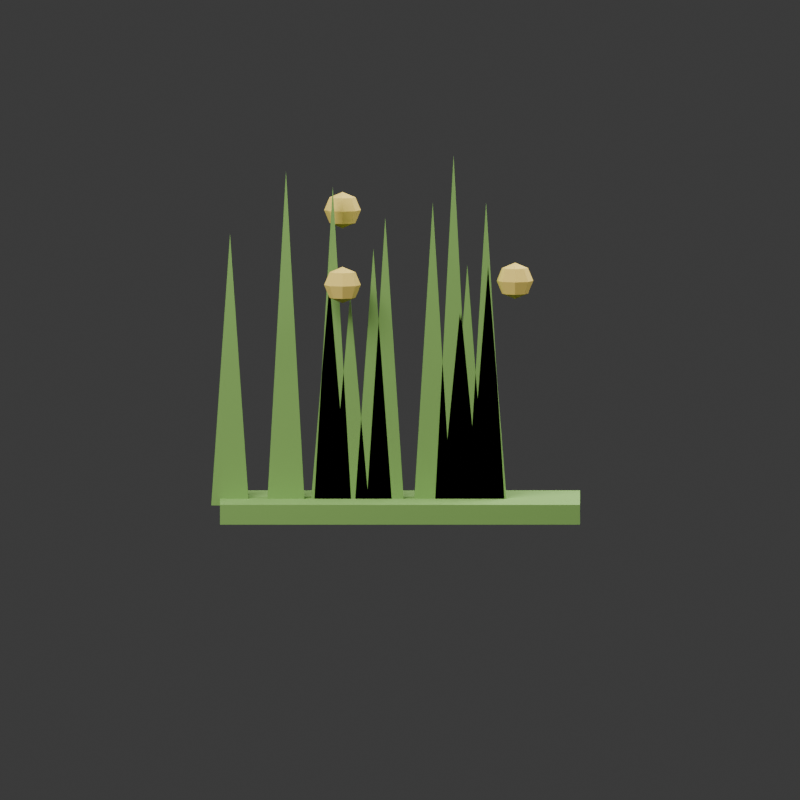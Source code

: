# Source: GG-VEG-GRASS-COASTAL-DUNE-001.blend  (saved by Blender 5.2.44; exported with 4.5.12 LTS)
import bpy
from mathutils import Matrix  # noqa: F401  (used for matrix-valued properties, if any)

bpy.ops.wm.read_factory_settings(use_empty=True)
scene = bpy.context.scene
scene.name = 'Scene'

# ---- collections
col_collection = bpy.data.collections.new('Collection'); scene.collection.children.link(col_collection)

# ---- materials (node trees are filled in below, after node groups)
mat_gg_mat_coastal_foliage_atlas = bpy.data.materials.new('GG_MAT_COASTAL_FOLIAGE_ATLAS')
mat_gg_mat_coastal_foliage_atlas.diffuse_color = (0.2, 0.38, 0.09, 1.0)
mat_gg_mat_coastal_accent_atlas = bpy.data.materials.new('GG_MAT_COASTAL_ACCENT_ATLAS')
mat_gg_mat_coastal_accent_atlas.diffuse_color = (0.83, 0.62, 0.14, 1.0)

# ---- material node trees
mat_gg_mat_coastal_foliage_atlas.use_nodes = True; mat_gg_mat_coastal_foliage_atlas.node_tree.nodes.clear()
_N = mat_gg_mat_coastal_foliage_atlas.node_tree.nodes; _L = mat_gg_mat_coastal_foliage_atlas.node_tree.links
n0 = _N.new('ShaderNodeBsdfPrincipled'); n0.name = 'Principled BSDF'; n0.location = (-200, 100)
n0.inputs[0].default_value = (0.2, 0.38, 0.09, 1.0)
n0.inputs[2].default_value = 0.82
n0.inputs[10].default_value = 0.005
n1 = _N.new('ShaderNodeOutputMaterial'); n1.name = 'Material Output'; n1.location = (200, 100)
_L.new(n0.outputs[0], n1.inputs[0])
n1.is_active_output = True
mat_gg_mat_coastal_accent_atlas.use_nodes = True; mat_gg_mat_coastal_accent_atlas.node_tree.nodes.clear()
_N = mat_gg_mat_coastal_accent_atlas.node_tree.nodes; _L = mat_gg_mat_coastal_accent_atlas.node_tree.links
n0 = _N.new('ShaderNodeBsdfPrincipled'); n0.name = 'Principled BSDF'; n0.location = (-200, 100)
n0.inputs[0].default_value = (0.83, 0.62, 0.14, 1.0)
n0.inputs[2].default_value = 0.82
n0.inputs[10].default_value = 0.005
n1 = _N.new('ShaderNodeOutputMaterial'); n1.name = 'Material Output'; n1.location = (200, 100)
_L.new(n0.outputs[0], n1.inputs[0])
n1.is_active_output = True

# ---- world
world_world = bpy.data.worlds.new('World'); scene.world = world_world
world_world.use_nodes = True; world_world.node_tree.nodes.clear()
_N = world_world.node_tree.nodes; _L = world_world.node_tree.links
n0 = _N.new('ShaderNodeOutputWorld'); n0.name = 'World Output'; n0.location = (200, 100)
n1 = _N.new('ShaderNodeBackground'); n1.name = 'Background'; n1.location = (-200, 100)
n1.inputs[0].default_value = (0.05088, 0.05088, 0.05088, 1.0)
_L.new(n1.outputs[0], n0.inputs[0])
n0.is_active_output = True
world_world.color = (0.055, 0.07, 0.055)
world_world.sun_shadow_jitter_overblur = 0.0

# ---- cameras
cam_camera_004 = bpy.data.cameras.new('Camera.004')
cam_camera_004.type = 'ORTHO'
cam_camera_004.ortho_scale = 2.4

# ---- lights
light_area_006 = bpy.data.lights.new('Area.006', 'AREA')
light_area_006.energy = 850.0
light_area_006.shape = 'DISK'
light_area_006.size = 5.0
light_area_006.size_y = 1.0
light_area_007 = bpy.data.lights.new('Area.007', 'AREA')
light_area_007.energy = 350.0
light_area_007.size = 4.0
light_area_007.size_y = 1.0

# ---- meshes
me_cube_010 = bpy.data.meshes.new('Cube.010')
me_cube_010.from_pydata([(-0.54, -0.156, -0.03), (-0.54, -0.156, 0.03), (-0.54, 0.156, -0.03), (-0.54, 0.156, 0.03), (0.54, -0.156, -0.03), (0.54, -0.156, 0.03), (0.54, 0.156, -0.03), (0.54, 0.156, 0.03)], [], [(0, 1, 3, 2), (2, 3, 7, 6), (6, 7, 5, 4), (4, 5, 1, 0), (2, 6, 4, 0), (7, 3, 1, 5)])
_uv = me_cube_010.uv_layers.new(name='UVMap')
_uv.uv.foreach_set('vector', [0.375, 0.0, 0.625, 0.0, 0.625, 0.25, 0.375, 0.25, 0.375, 0.25, 0.625, 0.25, 0.625, 0.5, 0.375, 0.5, 0.375, 0.5, 0.625, 0.5, 0.625, 0.75, 0.375, 0.75, 0.375, 0.75, 0.625, 0.75, 0.625, 1.0, 0.375, 1.0, 0.125, 0.5, 0.375, 0.5, 0.375, 0.75, 0.125, 0.75, 0.625, 0.5, 0.875, 0.5, 0.875, 0.75, 0.625, 0.75])
me_cube_010.materials.append(mat_gg_mat_coastal_foliage_atlas)
me_cube_010.update()
me_gg_veg_module_1_mesh_009 = bpy.data.meshes.new('GG_VEG_MODULE_1_MESH.009')
me_gg_veg_module_1_mesh_009.from_pydata([(0.1229, -0.026, 0.04), (0.2354, -0.026, 0.04), (0.1792, -0.026, 0.6224), (0.1229, 0.026, 0.04), (0.2354, 0.026, 0.04), (0.1792, 0.026, 0.6224)], [], [(0, 1, 2), (3, 5, 4), (0, 3, 4, 1), (1, 4, 5, 2), (2, 5, 3, 0)])
me_gg_veg_module_1_mesh_009.materials.append(mat_gg_mat_coastal_foliage_atlas)
me_gg_veg_module_1_mesh_009.update()
me_gg_veg_module_2_mesh_009 = bpy.data.meshes.new('GG_VEG_MODULE_2_MESH.009')
me_gg_veg_module_2_mesh_009.from_pydata([(0.2019, -0.026, 0.04), (0.3144, -0.026, 0.04), (0.2582, -0.026, 0.9517), (0.2019, 0.026, 0.04), (0.3144, 0.026, 0.04), (0.2582, 0.026, 0.9517)], [], [(0, 1, 2), (3, 5, 4), (0, 3, 4, 1), (1, 4, 5, 2), (2, 5, 3, 0)])
me_gg_veg_module_2_mesh_009.materials.append(mat_gg_mat_coastal_foliage_atlas)
me_gg_veg_module_2_mesh_009.update()
me_gg_veg_module_3_mesh_009 = bpy.data.meshes.new('GG_VEG_MODULE_3_MESH.009')
me_gg_veg_module_3_mesh_009.from_pydata([(0.1457, -0.026, 0.04), (0.2582, -0.026, 0.04), (0.2019, -0.026, 0.7635), (0.1457, 0.026, 0.04), (0.2582, 0.026, 0.04), (0.2019, 0.026, 0.7635)], [], [(0, 1, 2), (3, 5, 4), (0, 3, 4, 1), (1, 4, 5, 2), (2, 5, 3, 0)])
me_gg_veg_module_3_mesh_009.materials.append(mat_gg_mat_coastal_foliage_atlas)
me_gg_veg_module_3_mesh_009.update()
me_gg_veg_module_4_mesh_009 = bpy.data.meshes.new('GG_VEG_MODULE_4_MESH.009')
me_gg_veg_module_4_mesh_009.from_pydata([(0.1044, -0.026, 0.04), (0.2169, -0.026, 0.04), (0.1606, -0.026, 1.093), (0.1044, 0.026, 0.04), (0.2169, 0.026, 0.04), (0.1606, 0.026, 1.093)], [], [(0, 1, 2), (3, 5, 4), (0, 3, 4, 1), (1, 4, 5, 2), (2, 5, 3, 0)])
me_gg_veg_module_4_mesh_009.materials.append(mat_gg_mat_coastal_foliage_atlas)
me_gg_veg_module_4_mesh_009.update()
me_gg_veg_module_5_mesh_008 = bpy.data.meshes.new('GG_VEG_MODULE_5_MESH.008')
me_gg_veg_module_5_mesh_008.from_pydata([(-0.1005, -0.026, 0.04), (0.012, -0.026, 0.04), (-0.04425, -0.026, 0.9046), (-0.1005, 0.026, 0.04), (0.012, 0.026, 0.04), (-0.04425, 0.026, 0.9046)], [], [(0, 1, 2), (3, 5, 4), (0, 3, 4, 1), (1, 4, 5, 2), (2, 5, 3, 0)])
me_gg_veg_module_5_mesh_008.materials.append(mat_gg_mat_coastal_foliage_atlas)
me_gg_veg_module_5_mesh_008.update()
me_gg_veg_module_6_mesh_007 = bpy.data.meshes.new('GG_VEG_MODULE_6_MESH.007')
me_gg_veg_module_6_mesh_007.from_pydata([(-0.2677, -0.026, 0.04), (-0.1552, -0.026, 0.04), (-0.2115, -0.026, 0.7165), (-0.2677, 0.026, 0.04), (-0.1552, 0.026, 0.04), (-0.2115, 0.026, 0.7165)], [], [(0, 1, 2), (3, 5, 4), (0, 3, 4, 1), (1, 4, 5, 2), (2, 5, 3, 0)])
me_gg_veg_module_6_mesh_007.materials.append(mat_gg_mat_coastal_foliage_atlas)
me_gg_veg_module_6_mesh_007.update()
me_gg_veg_module_7_mesh_006 = bpy.data.meshes.new('GG_VEG_MODULE_7_MESH.006')
me_gg_veg_module_7_mesh_006.from_pydata([(-0.3983, -0.026, 0.04), (-0.2858, -0.026, 0.04), (-0.3421, -0.026, 1.046), (-0.3983, 0.026, 0.04), (-0.2858, 0.026, 0.04), (-0.3421, 0.026, 1.046)], [], [(0, 1, 2), (3, 5, 4), (0, 3, 4, 1), (1, 4, 5, 2), (2, 5, 3, 0)])
me_gg_veg_module_7_mesh_006.materials.append(mat_gg_mat_coastal_foliage_atlas)
me_gg_veg_module_7_mesh_006.update()
me_gg_veg_module_8_mesh_006 = bpy.data.meshes.new('GG_VEG_MODULE_8_MESH.006')
me_gg_veg_module_8_mesh_006.from_pydata([(-0.5661, -0.026, 0.04), (-0.4536, -0.026, 0.04), (-0.5099, -0.026, 0.8576), (-0.5661, 0.026, 0.04), (-0.4536, 0.026, 0.04), (-0.5099, 0.026, 0.8576)], [], [(0, 1, 2), (3, 5, 4), (0, 3, 4, 1), (1, 4, 5, 2), (2, 5, 3, 0)])
me_gg_veg_module_8_mesh_006.materials.append(mat_gg_mat_coastal_foliage_atlas)
me_gg_veg_module_8_mesh_006.update()
me_gg_veg_module_9_mesh_005 = bpy.data.meshes.new('GG_VEG_MODULE_9_MESH.005')
me_gg_veg_module_9_mesh_005.from_pydata([(-0.2055, -0.026, 0.04), (-0.09304, -0.026, 0.04), (-0.1493, -0.026, 0.6694), (-0.2055, 0.026, 0.04), (-0.09304, 0.026, 0.04), (-0.1493, 0.026, 0.6694)], [], [(0, 1, 2), (3, 5, 4), (0, 3, 4, 1), (1, 4, 5, 2), (2, 5, 3, 0)])
me_gg_veg_module_9_mesh_005.materials.append(mat_gg_mat_coastal_foliage_atlas)
me_gg_veg_module_9_mesh_005.update()
me_gg_veg_module_10_mesh_004 = bpy.data.meshes.new('GG_VEG_MODULE_10_MESH.004')
me_gg_veg_module_10_mesh_004.from_pydata([(-0.258, -0.026, 0.04), (-0.1455, -0.026, 0.04), (-0.2017, -0.026, 0.9987), (-0.258, 0.026, 0.04), (-0.1455, 0.026, 0.04), (-0.2017, 0.026, 0.9987)], [], [(0, 1, 2), (3, 5, 4), (0, 3, 4, 1), (1, 4, 5, 2), (2, 5, 3, 0)])
me_gg_veg_module_10_mesh_004.materials.append(mat_gg_mat_coastal_foliage_atlas)
me_gg_veg_module_10_mesh_004.update()
me_gg_veg_module_11_mesh_004 = bpy.data.meshes.new('GG_VEG_MODULE_11_MESH.004')
me_gg_veg_module_11_mesh_004.from_pydata([(-0.1359, -0.026, 0.04), (-0.02337, -0.026, 0.04), (-0.07962, -0.026, 0.8106), (-0.1359, 0.026, 0.04), (-0.02337, 0.026, 0.04), (-0.07962, 0.026, 0.8106)], [], [(0, 1, 2), (3, 5, 4), (0, 3, 4, 1), (1, 4, 5, 2), (2, 5, 3, 0)])
me_gg_veg_module_11_mesh_004.materials.append(mat_gg_mat_coastal_foliage_atlas)
me_gg_veg_module_11_mesh_004.update()
me_gg_veg_module_12_mesh_003 = bpy.data.meshes.new('GG_VEG_MODULE_12_MESH.003')
me_gg_veg_module_12_mesh_003.from_pydata([(0.1274, -0.026, 0.04), (0.2399, -0.026, 0.04), (0.1837, -0.026, 0.6224), (0.1274, 0.026, 0.04), (0.2399, 0.026, 0.04), (0.1837, 0.026, 0.6224)], [], [(0, 1, 2), (3, 5, 4), (0, 3, 4, 1), (1, 4, 5, 2), (2, 5, 3, 0)])
me_gg_veg_module_12_mesh_003.materials.append(mat_gg_mat_coastal_foliage_atlas)
me_gg_veg_module_12_mesh_003.update()
me_gg_veg_module_13_mesh_003 = bpy.data.meshes.new('GG_VEG_MODULE_13_MESH.003')
me_gg_veg_module_13_mesh_003.from_pydata([(0.04197, -0.026, 0.04), (0.1545, -0.026, 0.04), (0.09822, -0.026, 0.9517), (0.04197, 0.026, 0.04), (0.1545, 0.026, 0.04), (0.09822, 0.026, 0.9517)], [], [(0, 1, 2), (3, 5, 4), (0, 3, 4, 1), (1, 4, 5, 2), (2, 5, 3, 0)])
me_gg_veg_module_13_mesh_003.materials.append(mat_gg_mat_coastal_foliage_atlas)
me_gg_veg_module_13_mesh_003.update()
me_gg_veg_module_14_mesh_002 = bpy.data.meshes.new('GG_VEG_MODULE_14_MESH.002')
me_gg_veg_module_14_mesh_002.from_pydata([(0.208, -0.026, 0.04), (0.3205, -0.026, 0.04), (0.2642, -0.026, 0.7635), (0.208, 0.026, 0.04), (0.3205, 0.026, 0.04), (0.2642, 0.026, 0.7635)], [], [(0, 1, 2), (3, 5, 4), (0, 3, 4, 1), (1, 4, 5, 2), (2, 5, 3, 0)])
me_gg_veg_module_14_mesh_002.materials.append(mat_gg_mat_coastal_foliage_atlas)
me_gg_veg_module_14_mesh_002.update()
me_sphere_018 = bpy.data.meshes.new('Sphere.018')
me_sphere_018.from_pydata([(0.0, 0.0, 0.055), (0.0, 0.02475, 0.03889), (0.0, 0.035, 0.0), (0.0, 0.02475, -0.03889), (0.0, 0.0, -0.055), (0.0275, 0.0175, 0.03889), (0.03889, 0.02475, 0.0), (0.0275, 0.0175, -0.03889), (0.03889, 0.0, 0.03889), (0.055, 0.0, 0.0), (0.03889, 0.0, -0.03889), (0.0275, -0.0175, 0.03889), (0.03889, -0.02475, 0.0), (0.0275, -0.0175, -0.03889), (0.0, -0.02475, 0.03889), (0.0, -0.035, 0.0), (0.0, -0.02475, -0.03889), (-0.0275, -0.0175, 0.03889), (-0.03889, -0.02475, 0.0), (-0.0275, -0.0175, -0.03889), (-0.03889, 0.0, 0.03889), (-0.055, 0.0, 0.0), (-0.03889, 0.0, -0.03889), (-0.0275, 0.0175, 0.03889), (-0.03889, 0.02475, 0.0), (-0.0275, 0.0175, -0.03889)], [], [(3, 2, 6, 7), (1, 0, 5), (4, 3, 7), (2, 1, 5, 6), (4, 7, 10), (6, 5, 8, 9), (7, 6, 9, 10), (5, 0, 8), (8, 0, 11), (4, 10, 13), (9, 8, 11, 12), (10, 9, 12, 13), (13, 12, 15, 16), (11, 0, 14), (4, 13, 16), (12, 11, 14, 15), (16, 15, 18, 19), (14, 0, 17), (4, 16, 19), (15, 14, 17, 18), (19, 18, 21, 22), (17, 0, 20), (4, 19, 22), (18, 17, 20, 21), (22, 21, 24, 25), (20, 0, 23), (4, 22, 25), (21, 20, 23, 24), (25, 24, 2, 3), (23, 0, 1), (4, 25, 3), (24, 23, 1, 2)])
_uv = me_sphere_018.uv_layers.new(name='UVMap')
_uv.uv.foreach_set('vector', [0.75, 0.25, 0.75, 0.5, 0.625, 0.5, 0.625, 0.25, 0.75, 0.75, 0.6875, 1.0, 0.625, 0.75, 0.6875, 0.0, 0.75, 0.25, 0.625, 0.25, 0.75, 0.5, 0.75, 0.75, 0.625, 0.75, 0.625, 0.5, 0.5625, 0.0, 0.625, 0.25, 0.5, 0.25, 0.625, 0.5, 0.625, 0.75, 0.5, 0.75, 0.5, 0.5, 0.625, 0.25, 0.625, 0.5, 0.5, 0.5, 0.5, 0.25, 0.625, 0.75, 0.5625, 1.0, 0.5, 0.75, 0.5, 0.75, 0.4375, 1.0, 0.375, 0.75, 0.4375, 0.0, 0.5, 0.25, 0.375, 0.25, 0.5, 0.5, 0.5, 0.75, 0.375, 0.75, 0.375, 0.5, 0.5, 0.25, 0.5, 0.5, 0.375, 0.5, 0.375, 0.25, 0.375, 0.25, 0.375, 0.5, 0.25, 0.5, 0.25, 0.25, 0.375, 0.75, 0.3125, 1.0, 0.25, 0.75, 0.3125, 0.0, 0.375, 0.25, 0.25, 0.25, 0.375, 0.5, 0.375, 0.75, 0.25, 0.75, 0.25, 0.5, 0.25, 0.25, 0.25, 0.5, 0.125, 0.5, 0.125, 0.25, 0.25, 0.75, 0.1875, 1.0, 0.125, 0.75, 0.1875, 0.0, 0.25, 0.25, 0.125, 0.25, 0.25, 0.5, 0.25, 0.75, 0.125, 0.75, 0.125, 0.5, 0.125, 0.25, 0.125, 0.5, 0.0, 0.5, 0.0, 0.25, 0.125, 0.75, 0.0625, 1.0, 0.0, 0.75, 0.0625, 0.0, 0.125, 0.25, 0.0, 0.25, 0.125, 0.5, 0.125, 0.75, 0.0, 0.75, 0.0, 0.5, 1.0, 0.25, 1.0, 0.5, 0.875, 0.5, 0.875, 0.25, 1.0, 0.75, 0.9375, 1.0, 0.875, 0.75, 0.9375, 0.0, 1.0, 0.25, 0.875, 0.25, 1.0, 0.5, 1.0, 0.75, 0.875, 0.75, 0.875, 0.5, 0.875, 0.25, 0.875, 0.5, 0.75, 0.5, 0.75, 0.25, 0.875, 0.75, 0.8125, 1.0, 0.75, 0.75, 0.8125, 0.0, 0.875, 0.25, 0.75, 0.25, 0.875, 0.5, 0.875, 0.75, 0.75, 0.75, 0.75, 0.5])
me_sphere_018.materials.append(mat_gg_mat_coastal_accent_atlas)
me_sphere_018.update()
me_sphere_019 = bpy.data.meshes.new('Sphere.019')
me_sphere_019.from_pydata([(0.0, 0.0, 0.055), (0.0, 0.02475, 0.03889), (0.0, 0.035, 0.0), (0.0, 0.02475, -0.03889), (0.0, 0.0, -0.055), (0.0275, 0.0175, 0.03889), (0.03889, 0.02475, 0.0), (0.0275, 0.0175, -0.03889), (0.03889, 0.0, 0.03889), (0.055, 0.0, 0.0), (0.03889, 0.0, -0.03889), (0.0275, -0.0175, 0.03889), (0.03889, -0.02475, 0.0), (0.0275, -0.0175, -0.03889), (0.0, -0.02475, 0.03889), (0.0, -0.035, 0.0), (0.0, -0.02475, -0.03889), (-0.0275, -0.0175, 0.03889), (-0.03889, -0.02475, 0.0), (-0.0275, -0.0175, -0.03889), (-0.03889, 0.0, 0.03889), (-0.055, 0.0, 0.0), (-0.03889, 0.0, -0.03889), (-0.0275, 0.0175, 0.03889), (-0.03889, 0.02475, 0.0), (-0.0275, 0.0175, -0.03889)], [], [(1, 0, 5), (4, 3, 7), (2, 1, 5, 6), (3, 2, 6, 7), (4, 7, 10), (6, 5, 8, 9), (7, 6, 9, 10), (5, 0, 8), (4, 10, 13), (9, 8, 11, 12), (10, 9, 12, 13), (8, 0, 11), (11, 0, 14), (4, 13, 16), (12, 11, 14, 15), (13, 12, 15, 16), (16, 15, 18, 19), (14, 0, 17), (4, 16, 19), (15, 14, 17, 18), (19, 18, 21, 22), (17, 0, 20), (4, 19, 22), (18, 17, 20, 21), (22, 21, 24, 25), (20, 0, 23), (4, 22, 25), (21, 20, 23, 24), (25, 24, 2, 3), (23, 0, 1), (4, 25, 3), (24, 23, 1, 2)])
_uv = me_sphere_019.uv_layers.new(name='UVMap')
_uv.uv.foreach_set('vector', [0.75, 0.75, 0.6875, 1.0, 0.625, 0.75, 0.6875, 0.0, 0.75, 0.25, 0.625, 0.25, 0.75, 0.5, 0.75, 0.75, 0.625, 0.75, 0.625, 0.5, 0.75, 0.25, 0.75, 0.5, 0.625, 0.5, 0.625, 0.25, 0.5625, 0.0, 0.625, 0.25, 0.5, 0.25, 0.625, 0.5, 0.625, 0.75, 0.5, 0.75, 0.5, 0.5, 0.625, 0.25, 0.625, 0.5, 0.5, 0.5, 0.5, 0.25, 0.625, 0.75, 0.5625, 1.0, 0.5, 0.75, 0.4375, 0.0, 0.5, 0.25, 0.375, 0.25, 0.5, 0.5, 0.5, 0.75, 0.375, 0.75, 0.375, 0.5, 0.5, 0.25, 0.5, 0.5, 0.375, 0.5, 0.375, 0.25, 0.5, 0.75, 0.4375, 1.0, 0.375, 0.75, 0.375, 0.75, 0.3125, 1.0, 0.25, 0.75, 0.3125, 0.0, 0.375, 0.25, 0.25, 0.25, 0.375, 0.5, 0.375, 0.75, 0.25, 0.75, 0.25, 0.5, 0.375, 0.25, 0.375, 0.5, 0.25, 0.5, 0.25, 0.25, 0.25, 0.25, 0.25, 0.5, 0.125, 0.5, 0.125, 0.25, 0.25, 0.75, 0.1875, 1.0, 0.125, 0.75, 0.1875, 0.0, 0.25, 0.25, 0.125, 0.25, 0.25, 0.5, 0.25, 0.75, 0.125, 0.75, 0.125, 0.5, 0.125, 0.25, 0.125, 0.5, 0.0, 0.5, 0.0, 0.25, 0.125, 0.75, 0.0625, 1.0, 0.0, 0.75, 0.0625, 0.0, 0.125, 0.25, 0.0, 0.25, 0.125, 0.5, 0.125, 0.75, 0.0, 0.75, 0.0, 0.5, 1.0, 0.25, 1.0, 0.5, 0.875, 0.5, 0.875, 0.25, 1.0, 0.75, 0.9375, 1.0, 0.875, 0.75, 0.9375, 0.0, 1.0, 0.25, 0.875, 0.25, 1.0, 0.5, 1.0, 0.75, 0.875, 0.75, 0.875, 0.5, 0.875, 0.25, 0.875, 0.5, 0.75, 0.5, 0.75, 0.25, 0.875, 0.75, 0.8125, 1.0, 0.75, 0.75, 0.8125, 0.0, 0.875, 0.25, 0.75, 0.25, 0.875, 0.5, 0.875, 0.75, 0.75, 0.75, 0.75, 0.5])
me_sphere_019.materials.append(mat_gg_mat_coastal_accent_atlas)
me_sphere_019.update()
me_sphere_020 = bpy.data.meshes.new('Sphere.020')
me_sphere_020.from_pydata([(0.0, 0.0, 0.055), (0.0, 0.02475, 0.03889), (0.0, 0.035, 0.0), (0.0, 0.02475, -0.03889), (0.0, 0.0, -0.055), (0.0275, 0.0175, 0.03889), (0.03889, 0.02475, 0.0), (0.0275, 0.0175, -0.03889), (0.03889, 0.0, 0.03889), (0.055, 0.0, 0.0), (0.03889, 0.0, -0.03889), (0.0275, -0.0175, 0.03889), (0.03889, -0.02475, 0.0), (0.0275, -0.0175, -0.03889), (0.0, -0.02475, 0.03889), (0.0, -0.035, 0.0), (0.0, -0.02475, -0.03889), (-0.0275, -0.0175, 0.03889), (-0.03889, -0.02475, 0.0), (-0.0275, -0.0175, -0.03889), (-0.03889, 0.0, 0.03889), (-0.055, 0.0, 0.0), (-0.03889, 0.0, -0.03889), (-0.0275, 0.0175, 0.03889), (-0.03889, 0.02475, 0.0), (-0.0275, 0.0175, -0.03889)], [], [(4, 3, 7), (2, 1, 5, 6), (3, 2, 6, 7), (1, 0, 5), (4, 7, 10), (6, 5, 8, 9), (7, 6, 9, 10), (5, 0, 8), (4, 10, 13), (9, 8, 11, 12), (10, 9, 12, 13), (8, 0, 11), (4, 13, 16), (12, 11, 14, 15), (13, 12, 15, 16), (11, 0, 14), (14, 0, 17), (4, 16, 19), (15, 14, 17, 18), (16, 15, 18, 19), (19, 18, 21, 22), (17, 0, 20), (4, 19, 22), (18, 17, 20, 21), (22, 21, 24, 25), (20, 0, 23), (4, 22, 25), (21, 20, 23, 24), (25, 24, 2, 3), (23, 0, 1), (4, 25, 3), (24, 23, 1, 2)])
_uv = me_sphere_020.uv_layers.new(name='UVMap')
_uv.uv.foreach_set('vector', [0.6875, 0.0, 0.75, 0.25, 0.625, 0.25, 0.75, 0.5, 0.75, 0.75, 0.625, 0.75, 0.625, 0.5, 0.75, 0.25, 0.75, 0.5, 0.625, 0.5, 0.625, 0.25, 0.75, 0.75, 0.6875, 1.0, 0.625, 0.75, 0.5625, 0.0, 0.625, 0.25, 0.5, 0.25, 0.625, 0.5, 0.625, 0.75, 0.5, 0.75, 0.5, 0.5, 0.625, 0.25, 0.625, 0.5, 0.5, 0.5, 0.5, 0.25, 0.625, 0.75, 0.5625, 1.0, 0.5, 0.75, 0.4375, 0.0, 0.5, 0.25, 0.375, 0.25, 0.5, 0.5, 0.5, 0.75, 0.375, 0.75, 0.375, 0.5, 0.5, 0.25, 0.5, 0.5, 0.375, 0.5, 0.375, 0.25, 0.5, 0.75, 0.4375, 1.0, 0.375, 0.75, 0.3125, 0.0, 0.375, 0.25, 0.25, 0.25, 0.375, 0.5, 0.375, 0.75, 0.25, 0.75, 0.25, 0.5, 0.375, 0.25, 0.375, 0.5, 0.25, 0.5, 0.25, 0.25, 0.375, 0.75, 0.3125, 1.0, 0.25, 0.75, 0.25, 0.75, 0.1875, 1.0, 0.125, 0.75, 0.1875, 0.0, 0.25, 0.25, 0.125, 0.25, 0.25, 0.5, 0.25, 0.75, 0.125, 0.75, 0.125, 0.5, 0.25, 0.25, 0.25, 0.5, 0.125, 0.5, 0.125, 0.25, 0.125, 0.25, 0.125, 0.5, 0.0, 0.5, 0.0, 0.25, 0.125, 0.75, 0.0625, 1.0, 0.0, 0.75, 0.0625, 0.0, 0.125, 0.25, 0.0, 0.25, 0.125, 0.5, 0.125, 0.75, 0.0, 0.75, 0.0, 0.5, 1.0, 0.25, 1.0, 0.5, 0.875, 0.5, 0.875, 0.25, 1.0, 0.75, 0.9375, 1.0, 0.875, 0.75, 0.9375, 0.0, 1.0, 0.25, 0.875, 0.25, 1.0, 0.5, 1.0, 0.75, 0.875, 0.75, 0.875, 0.5, 0.875, 0.25, 0.875, 0.5, 0.75, 0.5, 0.75, 0.25, 0.875, 0.75, 0.8125, 1.0, 0.75, 0.75, 0.8125, 0.0, 0.875, 0.25, 0.75, 0.25, 0.875, 0.5, 0.875, 0.75, 0.75, 0.75, 0.75, 0.5])
me_sphere_020.materials.append(mat_gg_mat_coastal_accent_atlas)
me_sphere_020.update()

# ---- objects
ob_gg_veg_mod_base_001 = bpy.data.objects.new('GG_VEG_MOD_BASE_001', me_cube_010)
ob_gg_veg_module_1 = bpy.data.objects.new('GG_VEG_MODULE_1', me_gg_veg_module_1_mesh_009)
ob_gg_veg_module_2 = bpy.data.objects.new('GG_VEG_MODULE_2', me_gg_veg_module_2_mesh_009)
ob_gg_veg_module_3 = bpy.data.objects.new('GG_VEG_MODULE_3', me_gg_veg_module_3_mesh_009)
ob_gg_veg_module_4 = bpy.data.objects.new('GG_VEG_MODULE_4', me_gg_veg_module_4_mesh_009)
ob_gg_veg_module_5 = bpy.data.objects.new('GG_VEG_MODULE_5', me_gg_veg_module_5_mesh_008)
ob_gg_veg_module_6 = bpy.data.objects.new('GG_VEG_MODULE_6', me_gg_veg_module_6_mesh_007)
ob_gg_veg_module_7 = bpy.data.objects.new('GG_VEG_MODULE_7', me_gg_veg_module_7_mesh_006)
ob_gg_veg_module_8 = bpy.data.objects.new('GG_VEG_MODULE_8', me_gg_veg_module_8_mesh_006)
ob_gg_veg_module_9 = bpy.data.objects.new('GG_VEG_MODULE_9', me_gg_veg_module_9_mesh_005)
ob_gg_veg_module_10 = bpy.data.objects.new('GG_VEG_MODULE_10', me_gg_veg_module_10_mesh_004)
ob_gg_veg_module_11 = bpy.data.objects.new('GG_VEG_MODULE_11', me_gg_veg_module_11_mesh_004)
ob_gg_veg_module_12 = bpy.data.objects.new('GG_VEG_MODULE_12', me_gg_veg_module_12_mesh_003)
ob_gg_veg_module_13 = bpy.data.objects.new('GG_VEG_MODULE_13', me_gg_veg_module_13_mesh_003)
ob_gg_veg_module_14 = bpy.data.objects.new('GG_VEG_MODULE_14', me_gg_veg_module_14_mesh_002)
ob_gg_veg_accent_1 = bpy.data.objects.new('GG_VEG_ACCENT_1', me_sphere_018)
ob_gg_veg_accent_2 = bpy.data.objects.new('GG_VEG_ACCENT_2', me_sphere_019)
ob_gg_veg_accent_3 = bpy.data.objects.new('GG_VEG_ACCENT_3', me_sphere_020)
ob_gg_review_camera = bpy.data.objects.new('GG_REVIEW_CAMERA', cam_camera_004)
ob_area = bpy.data.objects.new('Area', light_area_006)
ob_area_001 = bpy.data.objects.new('Area.001', light_area_007)

# ---- transforms, parenting, visibility, modifiers, constraints
ob_gg_veg_mod_base_001.location = (0.0, 0.0, 0.03)
ob_gg_veg_module_1.location = (0.0, 0.0, 0.0)
ob_gg_veg_module_2.location = (0.0, 0.0, 0.0)
ob_gg_veg_module_3.location = (0.0, 0.0, 0.0)
ob_gg_veg_module_4.location = (0.0, 0.0, 0.0)
ob_gg_veg_module_5.location = (0.0, 0.0, 0.0)
ob_gg_veg_module_6.location = (0.0, 0.0, 0.0)
ob_gg_veg_module_7.location = (0.0, 0.0, 0.0)
ob_gg_veg_module_8.location = (0.0, 0.0, 0.0)
ob_gg_veg_module_9.location = (0.0, 0.0, 0.0)
ob_gg_veg_module_10.location = (0.0, 0.0, 0.0)
ob_gg_veg_module_11.location = (0.0, 0.0, 0.0)
ob_gg_veg_module_12.location = (0.0, 0.0, 0.0)
ob_gg_veg_module_13.location = (0.0, 0.0, 0.0)
ob_gg_veg_module_14.location = (0.0, 0.0, 0.0)
ob_gg_veg_accent_1.location = (0.345, 0.0, 0.7168)
ob_gg_veg_accent_2.location = (-0.1725, 0.08963, 0.9184)
ob_gg_veg_accent_3.location = (-0.1725, -0.08963, 0.7168)
ob_gg_review_camera.location = (0.0, -6.0, 1.2)
ob_gg_review_camera.rotation_euler = (1.431, 0.0, 0.0)
ob_area.location = (-3.0, -4.0, 5.0)
ob_area_001.location = (3.0, 1.0, 3.0)

# ---- collection membership
col_collection.objects.link(ob_gg_veg_mod_base_001)
col_collection.objects.link(ob_gg_veg_module_1)
col_collection.objects.link(ob_gg_veg_module_2)
col_collection.objects.link(ob_gg_veg_module_3)
col_collection.objects.link(ob_gg_veg_module_4)
col_collection.objects.link(ob_gg_veg_module_5)
col_collection.objects.link(ob_gg_veg_module_6)
col_collection.objects.link(ob_gg_veg_module_7)
col_collection.objects.link(ob_gg_veg_module_8)
col_collection.objects.link(ob_gg_veg_module_9)
col_collection.objects.link(ob_gg_veg_module_10)
col_collection.objects.link(ob_gg_veg_module_11)
col_collection.objects.link(ob_gg_veg_module_12)
col_collection.objects.link(ob_gg_veg_module_13)
col_collection.objects.link(ob_gg_veg_module_14)
col_collection.objects.link(ob_gg_veg_accent_1)
col_collection.objects.link(ob_gg_veg_accent_2)
col_collection.objects.link(ob_gg_veg_accent_3)
col_collection.objects.link(ob_gg_review_camera)
col_collection.objects.link(ob_area)
col_collection.objects.link(ob_area_001)

# ---- scene / render settings (as saved in the file)
scene.camera = ob_gg_review_camera
scene.frame_start = 1; scene.frame_end = 250; scene.frame_set(1)
scene.render.engine = 'BLENDER_EEVEE_NEXT'
scene.render.resolution_x = 512
scene.render.resolution_y = 512
scene.render.bake_bias = 0.0
scene.render.bake_samples = 0
scene.render.compositor_device = 'GPU'
scene.eevee.use_volume_custom_range = False
scene.eevee.fast_gi_thickness_near = 0.1
scene.eevee.fast_gi_thickness_far = 0.0
scene.eevee.ray_tracing_options.screen_trace_thickness = 0.1
bpy.context.view_layer.update()
